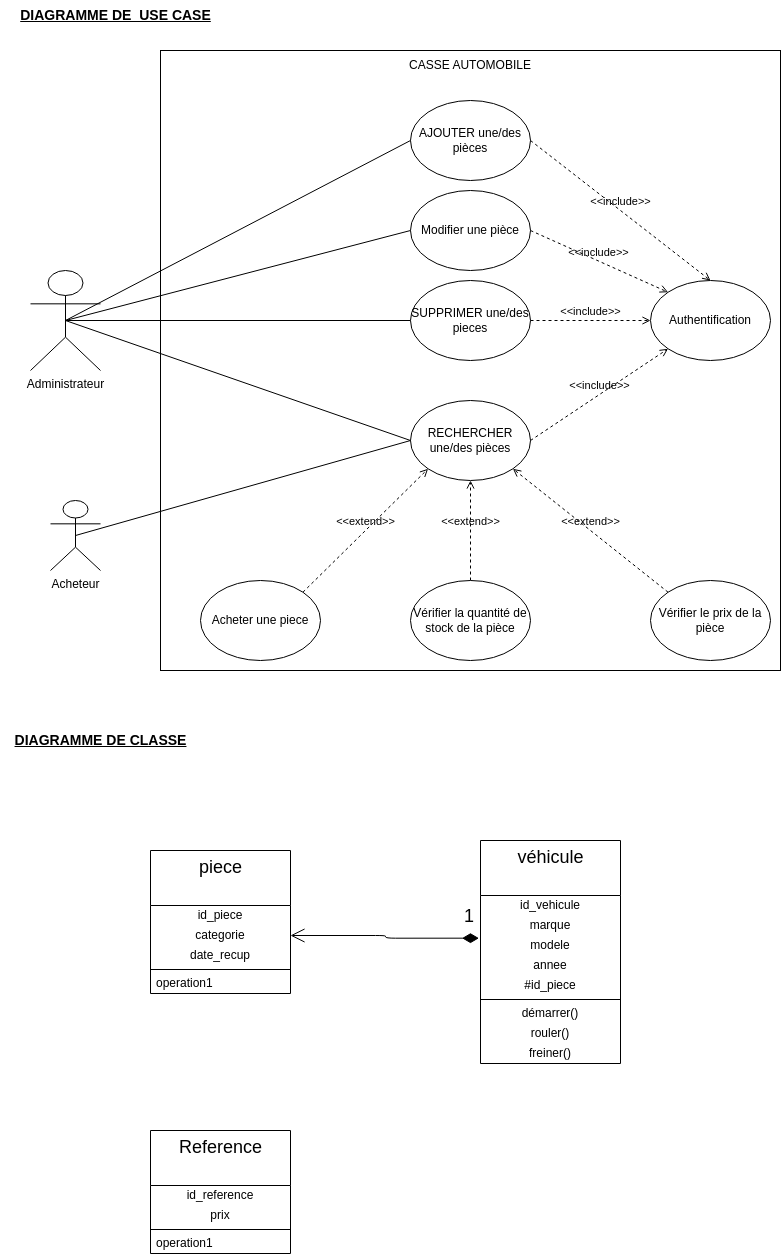

The diagram above was exported from draw.io. Its source (the exported page's mxGraphModel, read from the mxfile embedded in the PNG):
<mxGraphModel dx="1244" dy="608" grid="1" gridSize="10" guides="1" tooltips="1" connect="1" arrows="1" fold="1" page="1" pageScale="1" pageWidth="850" pageHeight="1100" math="0" shadow="0">
  <root>
    <mxCell id="0" />
    <mxCell id="1" parent="0" />
    <mxCell id="2" value="Administrateur" style="shape=umlActor;verticalLabelPosition=bottom;verticalAlign=top;html=1;outlineConnect=0;" parent="1" vertex="1">
      <mxGeometry x="40" y="270" width="70" height="100" as="geometry" />
    </mxCell>
    <mxCell id="3" value="" style="whiteSpace=wrap;html=1;aspect=fixed;" parent="1" vertex="1">
      <mxGeometry x="170" y="50" width="620" height="620" as="geometry" />
    </mxCell>
    <mxCell id="4" value="AJOUTER une/des pièces" style="ellipse;whiteSpace=wrap;html=1;" parent="1" vertex="1">
      <mxGeometry x="420" y="100" width="120" height="80" as="geometry" />
    </mxCell>
    <mxCell id="5" value="CASSE AUTOMOBILE" style="text;html=1;strokeColor=none;fillColor=none;align=center;verticalAlign=middle;whiteSpace=wrap;rounded=0;" parent="1" vertex="1">
      <mxGeometry x="410" y="50" width="140" height="30" as="geometry" />
    </mxCell>
    <mxCell id="6" value="RECHERCHER une/des pièces" style="ellipse;whiteSpace=wrap;html=1;" parent="1" vertex="1">
      <mxGeometry x="420" y="400" width="120" height="80" as="geometry" />
    </mxCell>
    <mxCell id="7" value="SUPPRIMER une/des pieces" style="ellipse;whiteSpace=wrap;html=1;" parent="1" vertex="1">
      <mxGeometry x="420" y="280" width="120" height="80" as="geometry" />
    </mxCell>
    <mxCell id="10" value="&amp;lt;&amp;lt;extend&amp;gt;&amp;gt;" style="html=1;verticalAlign=bottom;labelBackgroundColor=none;endArrow=open;endFill=0;dashed=1;entryX=0;entryY=1;entryDx=0;entryDy=0;exitX=1;exitY=0;exitDx=0;exitDy=0;" parent="1" source="36" target="6" edge="1">
      <mxGeometry width="160" relative="1" as="geometry">
        <mxPoint x="302.42640687119274" y="591.7157287525381" as="sourcePoint" />
        <mxPoint x="510" y="520" as="targetPoint" />
      </mxGeometry>
    </mxCell>
    <mxCell id="12" value="Authentification" style="ellipse;whiteSpace=wrap;html=1;" parent="1" vertex="1">
      <mxGeometry x="660" y="280" width="120" height="80" as="geometry" />
    </mxCell>
    <mxCell id="14" value="&amp;lt;&amp;lt;include&amp;gt;&amp;gt;" style="html=1;verticalAlign=bottom;labelBackgroundColor=none;endArrow=open;endFill=0;dashed=1;exitX=1;exitY=0.5;exitDx=0;exitDy=0;entryX=0.5;entryY=0;entryDx=0;entryDy=0;" parent="1" source="4" target="12" edge="1">
      <mxGeometry width="160" relative="1" as="geometry">
        <mxPoint x="370" y="400" as="sourcePoint" />
        <mxPoint x="530" y="400" as="targetPoint" />
      </mxGeometry>
    </mxCell>
    <mxCell id="15" value="&amp;lt;&amp;lt;include&amp;gt;&amp;gt;" style="html=1;verticalAlign=bottom;labelBackgroundColor=none;endArrow=open;endFill=0;dashed=1;entryX=0;entryY=0.5;entryDx=0;entryDy=0;exitX=1;exitY=0.5;exitDx=0;exitDy=0;" parent="1" source="7" target="12" edge="1">
      <mxGeometry width="160" relative="1" as="geometry">
        <mxPoint x="370" y="400" as="sourcePoint" />
        <mxPoint x="530" y="400" as="targetPoint" />
      </mxGeometry>
    </mxCell>
    <mxCell id="16" value="&amp;lt;&amp;lt;include&amp;gt;&amp;gt;" style="html=1;verticalAlign=bottom;labelBackgroundColor=none;endArrow=open;endFill=0;dashed=1;entryX=0;entryY=1;entryDx=0;entryDy=0;exitX=1;exitY=0.5;exitDx=0;exitDy=0;" parent="1" source="6" target="12" edge="1">
      <mxGeometry width="160" relative="1" as="geometry">
        <mxPoint x="370" y="400" as="sourcePoint" />
        <mxPoint x="530" y="400" as="targetPoint" />
      </mxGeometry>
    </mxCell>
    <mxCell id="18" value="" style="endArrow=none;html=1;entryX=0;entryY=0.5;entryDx=0;entryDy=0;exitX=0.5;exitY=0.5;exitDx=0;exitDy=0;exitPerimeter=0;" parent="1" source="2" target="4" edge="1">
      <mxGeometry width="50" height="50" relative="1" as="geometry">
        <mxPoint x="420" y="420" as="sourcePoint" />
        <mxPoint x="470" y="370" as="targetPoint" />
      </mxGeometry>
    </mxCell>
    <mxCell id="19" value="" style="endArrow=none;html=1;entryX=0;entryY=0.5;entryDx=0;entryDy=0;" parent="1" target="7" edge="1">
      <mxGeometry width="50" height="50" relative="1" as="geometry">
        <mxPoint x="75" y="320" as="sourcePoint" />
        <mxPoint x="470" y="370" as="targetPoint" />
      </mxGeometry>
    </mxCell>
    <mxCell id="20" value="" style="endArrow=none;html=1;exitX=0.5;exitY=0.5;exitDx=0;exitDy=0;exitPerimeter=0;entryX=0;entryY=0.5;entryDx=0;entryDy=0;" parent="1" source="2" target="6" edge="1">
      <mxGeometry width="50" height="50" relative="1" as="geometry">
        <mxPoint x="420" y="420" as="sourcePoint" />
        <mxPoint x="470" y="370" as="targetPoint" />
      </mxGeometry>
    </mxCell>
    <mxCell id="21" value="Vérifier le prix de la pièce" style="ellipse;whiteSpace=wrap;html=1;" parent="1" vertex="1">
      <mxGeometry x="660" y="580" width="120" height="80" as="geometry" />
    </mxCell>
    <mxCell id="22" value="&amp;lt;&amp;lt;extend&amp;gt;&amp;gt;" style="html=1;verticalAlign=bottom;labelBackgroundColor=none;endArrow=open;endFill=0;dashed=1;entryX=1;entryY=1;entryDx=0;entryDy=0;exitX=0;exitY=0;exitDx=0;exitDy=0;" parent="1" source="21" target="6" edge="1">
      <mxGeometry width="160" relative="1" as="geometry">
        <mxPoint x="370" y="600" as="sourcePoint" />
        <mxPoint x="530" y="600" as="targetPoint" />
      </mxGeometry>
    </mxCell>
    <mxCell id="23" value="&amp;lt;&amp;lt;extend&amp;gt;&amp;gt;" style="html=1;verticalAlign=bottom;labelBackgroundColor=none;endArrow=open;endFill=0;dashed=1;entryX=0.5;entryY=1;entryDx=0;entryDy=0;exitX=0.5;exitY=0;exitDx=0;exitDy=0;" parent="1" target="6" edge="1">
      <mxGeometry width="160" relative="1" as="geometry">
        <mxPoint x="480" y="580" as="sourcePoint" />
        <mxPoint x="550" y="550" as="targetPoint" />
      </mxGeometry>
    </mxCell>
    <mxCell id="25" value="&lt;font style=&quot;font-size: 14px;&quot;&gt;&lt;u&gt;&lt;b&gt;DIAGRAMME DE&amp;nbsp; USE CASE&lt;/b&gt;&lt;/u&gt;&lt;/font&gt;" style="text;html=1;align=center;verticalAlign=middle;resizable=0;points=[];autosize=1;strokeColor=none;fillColor=none;" parent="1" vertex="1">
      <mxGeometry x="20" width="210" height="30" as="geometry" />
    </mxCell>
    <mxCell id="26" value="&lt;font style=&quot;font-size: 14px;&quot;&gt;&lt;b&gt;&lt;u&gt;DIAGRAMME DE CLASSE&lt;/u&gt;&lt;/b&gt;&lt;/font&gt;" style="text;html=1;align=center;verticalAlign=middle;resizable=0;points=[];autosize=1;strokeColor=none;fillColor=none;fontSize=14;" parent="1" vertex="1">
      <mxGeometry x="10" y="725" width="200" height="30" as="geometry" />
    </mxCell>
    <mxCell id="27" value="&lt;font style=&quot;font-size: 18px;&quot;&gt;piece&lt;/font&gt;" style="swimlane;fontStyle=0;align=center;verticalAlign=top;childLayout=stackLayout;horizontal=1;startSize=55;horizontalStack=0;resizeParent=1;resizeParentMax=0;resizeLast=0;collapsible=0;marginBottom=0;html=1;" vertex="1" parent="1">
      <mxGeometry x="160" y="850" width="140" height="143" as="geometry" />
    </mxCell>
    <mxCell id="28" value="id_piece" style="text;html=1;strokeColor=none;fillColor=none;align=center;verticalAlign=middle;spacingLeft=4;spacingRight=4;overflow=hidden;rotatable=0;points=[[0,0.5],[1,0.5]];portConstraint=eastwest;" vertex="1" parent="27">
      <mxGeometry y="55" width="140" height="20" as="geometry" />
    </mxCell>
    <mxCell id="44" value="categorie" style="text;html=1;strokeColor=none;fillColor=none;align=center;verticalAlign=middle;spacingLeft=4;spacingRight=4;overflow=hidden;rotatable=0;points=[[0,0.5],[1,0.5]];portConstraint=eastwest;" vertex="1" parent="27">
      <mxGeometry y="75" width="140" height="20" as="geometry" />
    </mxCell>
    <mxCell id="43" value="date_recup" style="text;html=1;strokeColor=none;fillColor=none;align=center;verticalAlign=middle;spacingLeft=4;spacingRight=4;overflow=hidden;rotatable=0;points=[[0,0.5],[1,0.5]];portConstraint=eastwest;" vertex="1" parent="27">
      <mxGeometry y="95" width="140" height="20" as="geometry" />
    </mxCell>
    <mxCell id="32" value="" style="line;strokeWidth=1;fillColor=none;align=left;verticalAlign=middle;spacingTop=-1;spacingLeft=3;spacingRight=3;rotatable=0;labelPosition=right;points=[];portConstraint=eastwest;" vertex="1" parent="27">
      <mxGeometry y="115" width="140" height="8" as="geometry" />
    </mxCell>
    <mxCell id="34" value="operation1" style="text;html=1;strokeColor=none;fillColor=none;align=left;verticalAlign=middle;spacingLeft=4;spacingRight=4;overflow=hidden;rotatable=0;points=[[0,0.5],[1,0.5]];portConstraint=eastwest;" vertex="1" parent="27">
      <mxGeometry y="123" width="140" height="20" as="geometry" />
    </mxCell>
    <mxCell id="35" value="Acheteur" style="shape=umlActor;verticalLabelPosition=bottom;verticalAlign=top;html=1;outlineConnect=0;" vertex="1" parent="1">
      <mxGeometry x="60" y="500" width="50" height="70" as="geometry" />
    </mxCell>
    <mxCell id="36" value="Acheter une piece" style="ellipse;whiteSpace=wrap;html=1;" vertex="1" parent="1">
      <mxGeometry x="210" y="580" width="120" height="80" as="geometry" />
    </mxCell>
    <mxCell id="38" value="Modifier une pièce" style="ellipse;whiteSpace=wrap;html=1;" vertex="1" parent="1">
      <mxGeometry x="420" y="190" width="120" height="80" as="geometry" />
    </mxCell>
    <mxCell id="39" value="" style="endArrow=none;html=1;exitX=0.5;exitY=0.5;exitDx=0;exitDy=0;exitPerimeter=0;entryX=0;entryY=0.5;entryDx=0;entryDy=0;" edge="1" parent="1" source="2" target="38">
      <mxGeometry width="50" height="50" relative="1" as="geometry">
        <mxPoint x="390" y="200" as="sourcePoint" />
        <mxPoint x="440" y="150" as="targetPoint" />
      </mxGeometry>
    </mxCell>
    <mxCell id="40" value="&amp;lt;&amp;lt;include&amp;gt;&amp;gt;" style="html=1;verticalAlign=bottom;labelBackgroundColor=none;endArrow=open;endFill=0;dashed=1;exitX=1;exitY=0.5;exitDx=0;exitDy=0;entryX=0;entryY=0;entryDx=0;entryDy=0;" edge="1" parent="1" source="38" target="12">
      <mxGeometry width="160" relative="1" as="geometry">
        <mxPoint x="540" y="240" as="sourcePoint" />
        <mxPoint x="697.5735931288073" y="391.7157287525381" as="targetPoint" />
      </mxGeometry>
    </mxCell>
    <mxCell id="41" value="Vérifier la quantité de stock de la pièce" style="ellipse;whiteSpace=wrap;html=1;" vertex="1" parent="1">
      <mxGeometry x="420" y="580" width="120" height="80" as="geometry" />
    </mxCell>
    <mxCell id="42" value="" style="endArrow=none;html=1;exitX=0.5;exitY=0.5;exitDx=0;exitDy=0;exitPerimeter=0;entryX=0;entryY=0.5;entryDx=0;entryDy=0;" edge="1" parent="1" source="35" target="6">
      <mxGeometry width="50" height="50" relative="1" as="geometry">
        <mxPoint x="390" y="410" as="sourcePoint" />
        <mxPoint x="440" y="360" as="targetPoint" />
      </mxGeometry>
    </mxCell>
    <mxCell id="45" value="&lt;font style=&quot;font-size: 18px;&quot;&gt;véhicule&lt;/font&gt;" style="swimlane;fontStyle=0;align=center;verticalAlign=top;childLayout=stackLayout;horizontal=1;startSize=55;horizontalStack=0;resizeParent=1;resizeParentMax=0;resizeLast=0;collapsible=0;marginBottom=0;html=1;" vertex="1" parent="1">
      <mxGeometry x="490" y="840" width="140" height="223" as="geometry" />
    </mxCell>
    <mxCell id="46" value="id_vehicule" style="text;html=1;strokeColor=none;fillColor=none;align=center;verticalAlign=middle;spacingLeft=4;spacingRight=4;overflow=hidden;rotatable=0;points=[[0,0.5],[1,0.5]];portConstraint=eastwest;" vertex="1" parent="45">
      <mxGeometry y="55" width="140" height="20" as="geometry" />
    </mxCell>
    <mxCell id="47" value="marque" style="text;html=1;strokeColor=none;fillColor=none;align=center;verticalAlign=middle;spacingLeft=4;spacingRight=4;overflow=hidden;rotatable=0;points=[[0,0.5],[1,0.5]];portConstraint=eastwest;" vertex="1" parent="45">
      <mxGeometry y="75" width="140" height="20" as="geometry" />
    </mxCell>
    <mxCell id="48" value="modele" style="text;html=1;strokeColor=none;fillColor=none;align=center;verticalAlign=middle;spacingLeft=4;spacingRight=4;overflow=hidden;rotatable=0;points=[[0,0.5],[1,0.5]];portConstraint=eastwest;" vertex="1" parent="45">
      <mxGeometry y="95" width="140" height="20" as="geometry" />
    </mxCell>
    <mxCell id="51" value="annee" style="text;html=1;strokeColor=none;fillColor=none;align=center;verticalAlign=middle;spacingLeft=4;spacingRight=4;overflow=hidden;rotatable=0;points=[[0,0.5],[1,0.5]];portConstraint=eastwest;" vertex="1" parent="45">
      <mxGeometry y="115" width="140" height="20" as="geometry" />
    </mxCell>
    <mxCell id="74" value="#id_piece" style="text;html=1;strokeColor=none;fillColor=none;align=center;verticalAlign=middle;spacingLeft=4;spacingRight=4;overflow=hidden;rotatable=0;points=[[0,0.5],[1,0.5]];portConstraint=eastwest;" vertex="1" parent="45">
      <mxGeometry y="135" width="140" height="20" as="geometry" />
    </mxCell>
    <mxCell id="49" value="" style="line;strokeWidth=1;fillColor=none;align=left;verticalAlign=middle;spacingTop=-1;spacingLeft=3;spacingRight=3;rotatable=0;labelPosition=right;points=[];portConstraint=eastwest;" vertex="1" parent="45">
      <mxGeometry y="155" width="140" height="8" as="geometry" />
    </mxCell>
    <mxCell id="54" value="démarrer()" style="text;html=1;strokeColor=none;fillColor=none;align=center;verticalAlign=middle;spacingLeft=4;spacingRight=4;overflow=hidden;rotatable=0;points=[[0,0.5],[1,0.5]];portConstraint=eastwest;" vertex="1" parent="45">
      <mxGeometry y="163" width="140" height="20" as="geometry" />
    </mxCell>
    <mxCell id="67" value="rouler()" style="text;html=1;strokeColor=none;fillColor=none;align=center;verticalAlign=middle;spacingLeft=4;spacingRight=4;overflow=hidden;rotatable=0;points=[[0,0.5],[1,0.5]];portConstraint=eastwest;" vertex="1" parent="45">
      <mxGeometry y="183" width="140" height="20" as="geometry" />
    </mxCell>
    <mxCell id="50" value="freiner()" style="text;html=1;strokeColor=none;fillColor=none;align=center;verticalAlign=middle;spacingLeft=4;spacingRight=4;overflow=hidden;rotatable=0;points=[[0,0.5],[1,0.5]];portConstraint=eastwest;" vertex="1" parent="45">
      <mxGeometry y="203" width="140" height="20" as="geometry" />
    </mxCell>
    <mxCell id="52" value="1" style="endArrow=open;html=1;endSize=12;startArrow=diamondThin;startSize=14;startFill=1;edgeStyle=orthogonalEdgeStyle;align=left;verticalAlign=bottom;fontSize=18;entryX=1;entryY=0.5;entryDx=0;entryDy=0;exitX=-0.011;exitY=0.134;exitDx=0;exitDy=0;exitPerimeter=0;" edge="1" parent="1" source="48" target="44">
      <mxGeometry x="-0.8331" y="-8" relative="1" as="geometry">
        <mxPoint x="340" y="870" as="sourcePoint" />
        <mxPoint x="500" y="870" as="targetPoint" />
        <mxPoint as="offset" />
      </mxGeometry>
    </mxCell>
    <mxCell id="68" value="&lt;font style=&quot;font-size: 18px;&quot;&gt;Reference&lt;/font&gt;" style="swimlane;fontStyle=0;align=center;verticalAlign=top;childLayout=stackLayout;horizontal=1;startSize=55;horizontalStack=0;resizeParent=1;resizeParentMax=0;resizeLast=0;collapsible=0;marginBottom=0;html=1;" vertex="1" parent="1">
      <mxGeometry x="160" y="1130" width="140" height="123" as="geometry" />
    </mxCell>
    <mxCell id="69" value="id_reference" style="text;html=1;strokeColor=none;fillColor=none;align=center;verticalAlign=middle;spacingLeft=4;spacingRight=4;overflow=hidden;rotatable=0;points=[[0,0.5],[1,0.5]];portConstraint=eastwest;" vertex="1" parent="68">
      <mxGeometry y="55" width="140" height="20" as="geometry" />
    </mxCell>
    <mxCell id="70" value="prix" style="text;html=1;strokeColor=none;fillColor=none;align=center;verticalAlign=middle;spacingLeft=4;spacingRight=4;overflow=hidden;rotatable=0;points=[[0,0.5],[1,0.5]];portConstraint=eastwest;" vertex="1" parent="68">
      <mxGeometry y="75" width="140" height="20" as="geometry" />
    </mxCell>
    <mxCell id="72" value="" style="line;strokeWidth=1;fillColor=none;align=left;verticalAlign=middle;spacingTop=-1;spacingLeft=3;spacingRight=3;rotatable=0;labelPosition=right;points=[];portConstraint=eastwest;" vertex="1" parent="68">
      <mxGeometry y="95" width="140" height="8" as="geometry" />
    </mxCell>
    <mxCell id="73" value="operation1" style="text;html=1;strokeColor=none;fillColor=none;align=left;verticalAlign=middle;spacingLeft=4;spacingRight=4;overflow=hidden;rotatable=0;points=[[0,0.5],[1,0.5]];portConstraint=eastwest;" vertex="1" parent="68">
      <mxGeometry y="103" width="140" height="20" as="geometry" />
    </mxCell>
  </root>
</mxGraphModel>